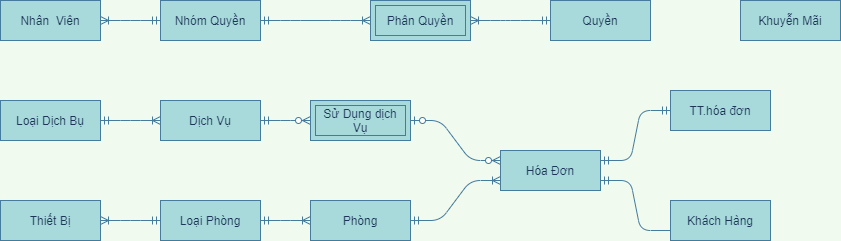

The diagram above was exported from draw.io. Its source (the exported page's mxGraphModel, read from the mxfile embedded in the PNG):
<mxGraphModel dx="1422" dy="1973" grid="1" gridSize="10" guides="1" tooltips="1" connect="1" arrows="1" fold="1" page="1" pageScale="1" pageWidth="827" pageHeight="1169" background="#F1FAEE" math="0" shadow="0">
  <root>
    <mxCell id="0" />
    <mxCell id="1" parent="0" />
    <mxCell id="BfGwLu9MFsEkwDNxOmYE-23" value="" style="edgeStyle=entityRelationEdgeStyle;fontSize=12;html=1;endArrow=ERoneToMany;startArrow=ERmandOne;strokeColor=#457B9D;fillColor=#A8DADC;fontColor=#1D3557;exitX=1;exitY=0.5;exitDx=0;exitDy=0;entryX=0;entryY=0.5;entryDx=0;entryDy=0;labelBackgroundColor=#F1FAEE;" parent="1" source="BfGwLu9MFsEkwDNxOmYE-79" target="BfGwLu9MFsEkwDNxOmYE-81" edge="1">
      <mxGeometry width="100" height="100" relative="1" as="geometry">
        <mxPoint x="830" y="410" as="sourcePoint" />
        <mxPoint x="720" y="190" as="targetPoint" />
      </mxGeometry>
    </mxCell>
    <mxCell id="BfGwLu9MFsEkwDNxOmYE-45" value="" style="edgeStyle=entityRelationEdgeStyle;fontSize=12;html=1;endArrow=ERoneToMany;startArrow=ERmandOne;strokeColor=#457B9D;fillColor=#A8DADC;fontColor=#1D3557;entryX=1;entryY=0.5;entryDx=0;entryDy=0;exitX=0;exitY=0.5;exitDx=0;exitDy=0;labelBackgroundColor=#F1FAEE;" parent="1" source="BfGwLu9MFsEkwDNxOmYE-79" target="BfGwLu9MFsEkwDNxOmYE-78" edge="1">
      <mxGeometry width="100" height="100" relative="1" as="geometry">
        <mxPoint x="500" y="420" as="sourcePoint" />
        <mxPoint x="-90" y="393" as="targetPoint" />
      </mxGeometry>
    </mxCell>
    <mxCell id="BfGwLu9MFsEkwDNxOmYE-46" value="" style="edgeStyle=entityRelationEdgeStyle;fontSize=12;html=1;endArrow=ERoneToMany;startArrow=ERmandOne;strokeColor=#457B9D;fontColor=#1D3557;exitX=1;exitY=0.5;exitDx=0;exitDy=0;entryX=0;entryY=0.5;entryDx=0;entryDy=0;labelBackgroundColor=#F1FAEE;" parent="1" source="BfGwLu9MFsEkwDNxOmYE-74" target="BfGwLu9MFsEkwDNxOmYE-76" edge="1">
      <mxGeometry width="100" height="100" relative="1" as="geometry">
        <mxPoint x="230" y="25" as="sourcePoint" />
        <mxPoint x="350" y="23" as="targetPoint" />
      </mxGeometry>
    </mxCell>
    <mxCell id="BfGwLu9MFsEkwDNxOmYE-48" value="" style="edgeStyle=entityRelationEdgeStyle;fontSize=12;html=1;endArrow=ERzeroToMany;startArrow=ERmandOne;entryX=0;entryY=0.5;entryDx=0;entryDy=0;strokeColor=#457B9D;fontColor=#1D3557;exitX=1;exitY=0.5;exitDx=0;exitDy=0;labelBackgroundColor=#F1FAEE;" parent="1" source="BfGwLu9MFsEkwDNxOmYE-76" target="BfGwLu9MFsEkwDNxOmYE-49" edge="1">
      <mxGeometry width="100" height="100" relative="1" as="geometry">
        <mxPoint x="550" y="23" as="sourcePoint" />
        <mxPoint x="670" y="23" as="targetPoint" />
      </mxGeometry>
    </mxCell>
    <mxCell id="BfGwLu9MFsEkwDNxOmYE-49" value="Sử Dụng dịch Vụ" style="shape=ext;margin=3;double=1;whiteSpace=wrap;html=1;align=center;strokeColor=#457B9D;fillColor=#A8DADC;fontColor=#1D3557;" parent="1" vertex="1">
      <mxGeometry x="660" y="50" width="100" height="40" as="geometry" />
    </mxCell>
    <mxCell id="BfGwLu9MFsEkwDNxOmYE-67" value="" style="edgeStyle=entityRelationEdgeStyle;fontSize=12;html=1;endArrow=ERoneToMany;startArrow=ERmandOne;strokeColor=#457B9D;fontColor=#1D3557;entryX=1;entryY=0.5;entryDx=0;entryDy=0;exitX=0;exitY=0.5;exitDx=0;exitDy=0;labelBackgroundColor=#F1FAEE;" parent="1" source="BfGwLu9MFsEkwDNxOmYE-72" target="BfGwLu9MFsEkwDNxOmYE-68" edge="1">
      <mxGeometry width="100" height="100" relative="1" as="geometry">
        <mxPoint x="170" y="-305" as="sourcePoint" />
        <mxPoint x="410" y="-260" as="targetPoint" />
      </mxGeometry>
    </mxCell>
    <mxCell id="BfGwLu9MFsEkwDNxOmYE-68" value="Phân Quyền" style="shape=ext;margin=3;double=1;whiteSpace=wrap;html=1;align=center;strokeColor=#457B9D;fillColor=#A8DADC;fontColor=#1D3557;" parent="1" vertex="1">
      <mxGeometry x="720" y="-50" width="100" height="40" as="geometry" />
    </mxCell>
    <mxCell id="BfGwLu9MFsEkwDNxOmYE-69" value="" style="edgeStyle=entityRelationEdgeStyle;fontSize=12;html=1;endArrow=ERoneToMany;startArrow=ERmandOne;strokeColor=#457B9D;fontColor=#1D3557;exitX=0;exitY=0.5;exitDx=0;exitDy=0;entryX=1;entryY=0.5;entryDx=0;entryDy=0;labelBackgroundColor=#F1FAEE;" parent="1" source="BfGwLu9MFsEkwDNxOmYE-71" target="BfGwLu9MFsEkwDNxOmYE-73" edge="1">
      <mxGeometry width="100" height="100" relative="1" as="geometry">
        <mxPoint x="550" y="-70" as="sourcePoint" />
        <mxPoint x="1120" y="-20" as="targetPoint" />
      </mxGeometry>
    </mxCell>
    <mxCell id="BfGwLu9MFsEkwDNxOmYE-71" value="Nhóm Quyền" style="whiteSpace=wrap;html=1;align=center;rounded=0;sketch=0;strokeColor=#457B9D;fillColor=#A8DADC;fontColor=#1D3557;" parent="1" vertex="1">
      <mxGeometry x="510" y="-50" width="100" height="40" as="geometry" />
    </mxCell>
    <mxCell id="BfGwLu9MFsEkwDNxOmYE-72" value="Quyền" style="whiteSpace=wrap;html=1;align=center;rounded=0;sketch=0;strokeColor=#457B9D;fillColor=#A8DADC;fontColor=#1D3557;" parent="1" vertex="1">
      <mxGeometry x="900" y="-50" width="100" height="40" as="geometry" />
    </mxCell>
    <mxCell id="BfGwLu9MFsEkwDNxOmYE-73" value="Nhân&amp;nbsp; Viên" style="whiteSpace=wrap;html=1;align=center;rounded=0;sketch=0;strokeColor=#457B9D;fillColor=#A8DADC;fontColor=#1D3557;" parent="1" vertex="1">
      <mxGeometry x="350" y="-50" width="100" height="40" as="geometry" />
    </mxCell>
    <mxCell id="BfGwLu9MFsEkwDNxOmYE-74" value="Loại Dịch Bụ" style="whiteSpace=wrap;html=1;align=center;rounded=0;sketch=0;strokeColor=#457B9D;fillColor=#A8DADC;fontColor=#1D3557;" parent="1" vertex="1">
      <mxGeometry x="350" y="50" width="100" height="40" as="geometry" />
    </mxCell>
    <mxCell id="BfGwLu9MFsEkwDNxOmYE-76" value="Dịch Vụ" style="whiteSpace=wrap;html=1;align=center;rounded=0;sketch=0;strokeColor=#457B9D;fillColor=#A8DADC;fontColor=#1D3557;" parent="1" vertex="1">
      <mxGeometry x="510" y="50" width="100" height="40" as="geometry" />
    </mxCell>
    <mxCell id="BfGwLu9MFsEkwDNxOmYE-77" value="Khuyễn Mãi" style="whiteSpace=wrap;html=1;align=center;rounded=0;sketch=0;strokeColor=#457B9D;fillColor=#A8DADC;fontColor=#1D3557;" parent="1" vertex="1">
      <mxGeometry x="1090" y="-50" width="100" height="40" as="geometry" />
    </mxCell>
    <mxCell id="BfGwLu9MFsEkwDNxOmYE-78" value="Thiết Bị" style="whiteSpace=wrap;html=1;align=center;rounded=0;sketch=0;strokeColor=#457B9D;fillColor=#A8DADC;fontColor=#1D3557;" parent="1" vertex="1">
      <mxGeometry x="350" y="150" width="100" height="40" as="geometry" />
    </mxCell>
    <mxCell id="BfGwLu9MFsEkwDNxOmYE-79" value="Loại Phòng" style="whiteSpace=wrap;html=1;align=center;rounded=0;sketch=0;strokeColor=#457B9D;fillColor=#A8DADC;fontColor=#1D3557;" parent="1" vertex="1">
      <mxGeometry x="510" y="150" width="100" height="40" as="geometry" />
    </mxCell>
    <mxCell id="BfGwLu9MFsEkwDNxOmYE-81" value="Phòng" style="whiteSpace=wrap;html=1;align=center;rounded=0;sketch=0;strokeColor=#457B9D;fillColor=#A8DADC;fontColor=#1D3557;" parent="1" vertex="1">
      <mxGeometry x="660" y="150" width="100" height="40" as="geometry" />
    </mxCell>
    <mxCell id="BfGwLu9MFsEkwDNxOmYE-88" value="Khách Hàng" style="whiteSpace=wrap;html=1;align=center;rounded=0;sketch=0;strokeColor=#457B9D;fillColor=#A8DADC;fontColor=#1D3557;" parent="1" vertex="1">
      <mxGeometry x="1020" y="150" width="100" height="40" as="geometry" />
    </mxCell>
    <mxCell id="BfGwLu9MFsEkwDNxOmYE-89" value="Hóa Đơn" style="whiteSpace=wrap;html=1;align=center;rounded=0;sketch=0;strokeColor=#457B9D;fillColor=#A8DADC;fontColor=#1D3557;" parent="1" vertex="1">
      <mxGeometry x="850" y="100" width="100" height="40" as="geometry" />
    </mxCell>
    <mxCell id="Ydj9u8JLbwcnqZ_ubyxi-2" value="" style="edgeStyle=entityRelationEdgeStyle;fontSize=12;html=1;endArrow=ERoneToMany;startArrow=ERmandOne;strokeColor=#457B9D;fontColor=#1D3557;exitX=1;exitY=0.5;exitDx=0;exitDy=0;labelBackgroundColor=#F1FAEE;" parent="1" source="BfGwLu9MFsEkwDNxOmYE-71" target="BfGwLu9MFsEkwDNxOmYE-68" edge="1">
      <mxGeometry width="100" height="100" relative="1" as="geometry">
        <mxPoint x="670" y="-30" as="sourcePoint" />
        <mxPoint x="330" y="-30" as="targetPoint" />
      </mxGeometry>
    </mxCell>
    <mxCell id="INb1mbBrosg8HMoTe5Wh-3" value="" style="edgeStyle=entityRelationEdgeStyle;fontSize=12;html=1;endArrow=ERmandOne;exitX=0;exitY=0.75;exitDx=0;exitDy=0;entryX=1;entryY=0.75;entryDx=0;entryDy=0;strokeColor=#457B9D;fontColor=#1D3557;labelBackgroundColor=#F1FAEE;" parent="1" source="BfGwLu9MFsEkwDNxOmYE-88" target="BfGwLu9MFsEkwDNxOmYE-89" edge="1">
      <mxGeometry width="100" height="100" relative="1" as="geometry">
        <mxPoint x="960" y="270" as="sourcePoint" />
        <mxPoint x="1060" y="170" as="targetPoint" />
      </mxGeometry>
    </mxCell>
    <mxCell id="INb1mbBrosg8HMoTe5Wh-5" value="" style="edgeStyle=entityRelationEdgeStyle;fontSize=12;html=1;endArrow=ERoneToMany;startArrow=ERmandOne;strokeColor=#457B9D;fillColor=#A8DADC;exitX=1;exitY=0.5;exitDx=0;exitDy=0;entryX=0;entryY=0.75;entryDx=0;entryDy=0;labelBackgroundColor=#F1FAEE;fontColor=#1D3557;" parent="1" source="BfGwLu9MFsEkwDNxOmYE-81" target="BfGwLu9MFsEkwDNxOmYE-89" edge="1">
      <mxGeometry width="100" height="100" relative="1" as="geometry">
        <mxPoint x="790" y="340" as="sourcePoint" />
        <mxPoint x="840" y="190" as="targetPoint" />
      </mxGeometry>
    </mxCell>
    <mxCell id="GcIIey45crn5U5UoubCO-2" value="" style="edgeStyle=entityRelationEdgeStyle;fontSize=12;html=1;endArrow=ERzeroToMany;startArrow=ERzeroToOne;exitX=1;exitY=0.5;exitDx=0;exitDy=0;entryX=0;entryY=0.25;entryDx=0;entryDy=0;labelBackgroundColor=#F1FAEE;strokeColor=#457B9D;fontColor=#1D3557;" parent="1" source="BfGwLu9MFsEkwDNxOmYE-49" target="BfGwLu9MFsEkwDNxOmYE-89" edge="1">
      <mxGeometry width="100" height="100" relative="1" as="geometry">
        <mxPoint x="730" y="140" as="sourcePoint" />
        <mxPoint x="830" y="40" as="targetPoint" />
      </mxGeometry>
    </mxCell>
    <mxCell id="GcIIey45crn5U5UoubCO-3" value="TT.hóa đơn" style="whiteSpace=wrap;html=1;align=center;rounded=0;sketch=0;strokeColor=#457B9D;fillColor=#A8DADC;fontColor=#1D3557;" parent="1" vertex="1">
      <mxGeometry x="1020" y="40" width="100" height="40" as="geometry" />
    </mxCell>
    <mxCell id="GcIIey45crn5U5UoubCO-4" value="" style="edgeStyle=entityRelationEdgeStyle;fontSize=12;html=1;endArrow=ERmandOne;startArrow=ERmandOne;entryX=0;entryY=0.5;entryDx=0;entryDy=0;exitX=1;exitY=0.25;exitDx=0;exitDy=0;labelBackgroundColor=#F1FAEE;strokeColor=#457B9D;fontColor=#1D3557;" parent="1" source="BfGwLu9MFsEkwDNxOmYE-89" target="GcIIey45crn5U5UoubCO-3" edge="1">
      <mxGeometry width="100" height="100" relative="1" as="geometry">
        <mxPoint x="730" y="140" as="sourcePoint" />
        <mxPoint x="830" y="40" as="targetPoint" />
      </mxGeometry>
    </mxCell>
  </root>
</mxGraphModel>